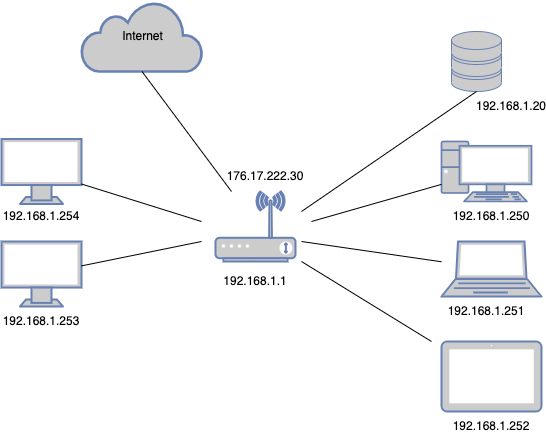

The diagram above was exported from draw.io. Its source (the exported page's mxGraphModel, read from the mxfile embedded in the PNG):
<mxGraphModel dx="954" dy="1817" grid="1" gridSize="10" guides="1" tooltips="1" connect="1" arrows="1" fold="1" page="1" pageScale="1" pageWidth="827" pageHeight="1169" math="0" shadow="0">
  <root>
    <mxCell id="0" />
    <mxCell id="1" parent="0" />
    <mxCell id="ibU7WdDIk-4DeTKNASFO-1" value="" style="fontColor=#0066CC;verticalAlign=top;verticalLabelPosition=bottom;labelPosition=center;align=center;html=1;outlineConnect=0;fillColor=#CCCCCC;strokeColor=#6881B3;gradientColor=none;gradientDirection=north;strokeWidth=2;shape=mxgraph.networks.pc;" vertex="1" parent="1">
      <mxGeometry x="600" y="140" width="90" height="60" as="geometry" />
    </mxCell>
    <mxCell id="ibU7WdDIk-4DeTKNASFO-2" value="" style="fontColor=#0066CC;verticalAlign=top;verticalLabelPosition=bottom;labelPosition=center;align=center;html=1;outlineConnect=0;fillColor=#CCCCCC;strokeColor=#6881B3;gradientColor=none;gradientDirection=north;strokeWidth=2;shape=mxgraph.networks.storage;" vertex="1" parent="1">
      <mxGeometry x="610" y="30" width="50" height="60" as="geometry" />
    </mxCell>
    <mxCell id="ibU7WdDIk-4DeTKNASFO-3" value="" style="fontColor=#0066CC;verticalAlign=top;verticalLabelPosition=bottom;labelPosition=center;align=center;html=1;outlineConnect=0;fillColor=#CCCCCC;strokeColor=#6881B3;gradientColor=none;gradientDirection=north;strokeWidth=2;shape=mxgraph.networks.wireless_modem;" vertex="1" parent="1">
      <mxGeometry x="374" y="190" width="80" height="70" as="geometry" />
    </mxCell>
    <mxCell id="ibU7WdDIk-4DeTKNASFO-4" value="" style="fontColor=#0066CC;verticalAlign=top;verticalLabelPosition=bottom;labelPosition=center;align=center;html=1;outlineConnect=0;fillColor=#CCCCCC;strokeColor=#6881B3;gradientColor=none;gradientDirection=north;strokeWidth=2;shape=mxgraph.networks.monitor;" vertex="1" parent="1">
      <mxGeometry x="160" y="137.5" width="80" height="65" as="geometry" />
    </mxCell>
    <mxCell id="ibU7WdDIk-4DeTKNASFO-5" value="" style="fontColor=#0066CC;verticalAlign=top;verticalLabelPosition=bottom;labelPosition=center;align=center;html=1;outlineConnect=0;fillColor=#CCCCCC;strokeColor=#6881B3;gradientColor=none;gradientDirection=north;strokeWidth=2;shape=mxgraph.networks.monitor;" vertex="1" parent="1">
      <mxGeometry x="160" y="240" width="80" height="65" as="geometry" />
    </mxCell>
    <mxCell id="ibU7WdDIk-4DeTKNASFO-6" value="" style="fontColor=#0066CC;verticalAlign=top;verticalLabelPosition=bottom;labelPosition=center;align=center;html=1;outlineConnect=0;fillColor=#CCCCCC;strokeColor=#6881B3;gradientColor=none;gradientDirection=north;strokeWidth=2;shape=mxgraph.networks.laptop;" vertex="1" parent="1">
      <mxGeometry x="600" y="240" width="100" height="55" as="geometry" />
    </mxCell>
    <mxCell id="ibU7WdDIk-4DeTKNASFO-8" value="&lt;font color=&quot;#000000&quot;&gt;Internet&lt;/font&gt;" style="html=1;outlineConnect=0;fillColor=#CCCCCC;strokeColor=#6881B3;gradientColor=none;gradientDirection=north;strokeWidth=2;shape=mxgraph.networks.cloud;fontColor=#ffffff;" vertex="1" parent="1">
      <mxGeometry x="240" width="121" height="70" as="geometry" />
    </mxCell>
    <mxCell id="ibU7WdDIk-4DeTKNASFO-9" value="" style="fontColor=#0066CC;verticalAlign=top;verticalLabelPosition=bottom;labelPosition=center;align=center;html=1;outlineConnect=0;fillColor=#CCCCCC;strokeColor=#6881B3;gradientColor=none;gradientDirection=north;strokeWidth=2;shape=mxgraph.networks.tablet;" vertex="1" parent="1">
      <mxGeometry x="600" y="340" width="100" height="70" as="geometry" />
    </mxCell>
    <mxCell id="ibU7WdDIk-4DeTKNASFO-10" value="" style="endArrow=none;html=1;rounded=0;entryX=0.5;entryY=1;entryDx=0;entryDy=0;entryPerimeter=0;" edge="1" parent="1" target="ibU7WdDIk-4DeTKNASFO-8">
      <mxGeometry width="50" height="50" relative="1" as="geometry">
        <mxPoint x="390" y="190" as="sourcePoint" />
        <mxPoint x="380" y="150" as="targetPoint" />
      </mxGeometry>
    </mxCell>
    <mxCell id="ibU7WdDIk-4DeTKNASFO-11" value="176.17.222.30" style="text;html=1;strokeColor=none;fillColor=none;align=center;verticalAlign=middle;whiteSpace=wrap;rounded=0;" vertex="1" parent="1">
      <mxGeometry x="394" y="160" width="60" height="30" as="geometry" />
    </mxCell>
    <mxCell id="ibU7WdDIk-4DeTKNASFO-12" value="192.168.1.1" style="text;html=1;strokeColor=none;fillColor=none;align=center;verticalAlign=middle;whiteSpace=wrap;rounded=0;" vertex="1" parent="1">
      <mxGeometry x="384" y="265" width="60" height="30" as="geometry" />
    </mxCell>
    <mxCell id="ibU7WdDIk-4DeTKNASFO-13" value="" style="endArrow=none;html=1;rounded=0;entryX=0.5;entryY=1;entryDx=0;entryDy=0;entryPerimeter=0;" edge="1" parent="1" target="ibU7WdDIk-4DeTKNASFO-2">
      <mxGeometry width="50" height="50" relative="1" as="geometry">
        <mxPoint x="460" y="210" as="sourcePoint" />
        <mxPoint x="540" y="80" as="targetPoint" />
      </mxGeometry>
    </mxCell>
    <mxCell id="ibU7WdDIk-4DeTKNASFO-14" value="" style="endArrow=none;html=1;rounded=0;" edge="1" parent="1" target="ibU7WdDIk-4DeTKNASFO-1">
      <mxGeometry width="50" height="50" relative="1" as="geometry">
        <mxPoint x="470" y="220" as="sourcePoint" />
        <mxPoint x="645" y="100" as="targetPoint" />
      </mxGeometry>
    </mxCell>
    <mxCell id="ibU7WdDIk-4DeTKNASFO-15" value="" style="endArrow=none;html=1;rounded=0;" edge="1" parent="1" target="ibU7WdDIk-4DeTKNASFO-6">
      <mxGeometry width="50" height="50" relative="1" as="geometry">
        <mxPoint x="460" y="240" as="sourcePoint" />
        <mxPoint x="650" y="300" as="targetPoint" />
      </mxGeometry>
    </mxCell>
    <mxCell id="ibU7WdDIk-4DeTKNASFO-16" value="" style="endArrow=none;html=1;rounded=0;" edge="1" parent="1">
      <mxGeometry width="50" height="50" relative="1" as="geometry">
        <mxPoint x="460" y="260" as="sourcePoint" />
        <mxPoint x="590" y="340" as="targetPoint" />
      </mxGeometry>
    </mxCell>
    <mxCell id="ibU7WdDIk-4DeTKNASFO-17" value="" style="endArrow=none;html=1;rounded=0;" edge="1" parent="1" target="ibU7WdDIk-4DeTKNASFO-4">
      <mxGeometry width="50" height="50" relative="1" as="geometry">
        <mxPoint x="360" y="220" as="sourcePoint" />
        <mxPoint x="260" y="180" as="targetPoint" />
      </mxGeometry>
    </mxCell>
    <mxCell id="ibU7WdDIk-4DeTKNASFO-18" value="" style="endArrow=none;html=1;rounded=0;" edge="1" parent="1" target="ibU7WdDIk-4DeTKNASFO-5">
      <mxGeometry width="50" height="50" relative="1" as="geometry">
        <mxPoint x="360" y="240" as="sourcePoint" />
        <mxPoint x="250" y="194" as="targetPoint" />
      </mxGeometry>
    </mxCell>
    <mxCell id="ibU7WdDIk-4DeTKNASFO-19" value="192.168.1.254" style="text;html=1;strokeColor=none;fillColor=none;align=center;verticalAlign=middle;whiteSpace=wrap;rounded=0;" vertex="1" parent="1">
      <mxGeometry x="170" y="200" width="60" height="30" as="geometry" />
    </mxCell>
    <mxCell id="ibU7WdDIk-4DeTKNASFO-20" value="192.168.1.253" style="text;html=1;strokeColor=none;fillColor=none;align=center;verticalAlign=middle;whiteSpace=wrap;rounded=0;" vertex="1" parent="1">
      <mxGeometry x="170" y="305" width="60" height="30" as="geometry" />
    </mxCell>
    <mxCell id="ibU7WdDIk-4DeTKNASFO-21" value="192.168.1.252" style="text;html=1;strokeColor=none;fillColor=none;align=center;verticalAlign=middle;whiteSpace=wrap;rounded=0;" vertex="1" parent="1">
      <mxGeometry x="620" y="410" width="60" height="30" as="geometry" />
    </mxCell>
    <mxCell id="ibU7WdDIk-4DeTKNASFO-22" value="192.168.1.251" style="text;html=1;strokeColor=none;fillColor=none;align=center;verticalAlign=middle;whiteSpace=wrap;rounded=0;" vertex="1" parent="1">
      <mxGeometry x="615" y="295" width="60" height="30" as="geometry" />
    </mxCell>
    <mxCell id="ibU7WdDIk-4DeTKNASFO-23" value="192.168.1.250" style="text;html=1;strokeColor=none;fillColor=none;align=center;verticalAlign=middle;whiteSpace=wrap;rounded=0;" vertex="1" parent="1">
      <mxGeometry x="620" y="200" width="60" height="30" as="geometry" />
    </mxCell>
    <mxCell id="ibU7WdDIk-4DeTKNASFO-24" value="192.168.1.20" style="text;html=1;strokeColor=none;fillColor=none;align=center;verticalAlign=middle;whiteSpace=wrap;rounded=0;" vertex="1" parent="1">
      <mxGeometry x="640" y="90" width="60" height="30" as="geometry" />
    </mxCell>
  </root>
</mxGraphModel>